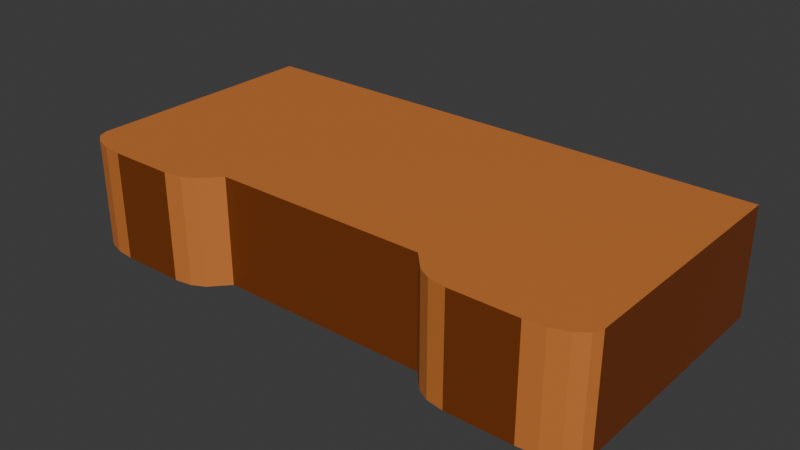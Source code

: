 # Source: Deck.blend  (saved by Blender 4.5.90; exported with 4.5.12 LTS)
import bpy
from mathutils import Matrix  # noqa: F401  (used for matrix-valued properties, if any)

bpy.ops.wm.read_factory_settings(use_empty=True)
scene = bpy.context.scene
scene.name = 'Scene'

# ---- collections
col_collection = bpy.data.collections.new('Collection'); scene.collection.children.link(col_collection)

# ---- materials (node trees are filled in below, after node groups)
mat_wood1 = bpy.data.materials.new('Wood1')
mat_wood1.alpha_threshold = 0.0
mat_wood1.roughness = 0.5
mat_wood1.line_color = (0.0, 0.0, 0.0, 1.0)
mat_wood2 = bpy.data.materials.new('Wood2')

# ---- material node trees
mat_wood1.use_nodes = True; mat_wood1.node_tree.nodes.clear()
_N = mat_wood1.node_tree.nodes; _L = mat_wood1.node_tree.links
n0 = _N.new('ShaderNodeOutputMaterial'); n0.name = 'Material Output'; n0.location = (200, 100)
n1 = _N.new('ShaderNodeBsdfPrincipled'); n1.name = 'Principled BSDF'; n1.location = (-200, 100)
n1.inputs[0].default_value = (0.5995, 0.1863, 0.03951, 1.0)
n1.inputs[3].default_value = 1.45
_L.new(n1.outputs[0], n0.inputs[0])
n0.is_active_output = True
mat_wood2.use_nodes = True; mat_wood2.node_tree.nodes.clear()
_N = mat_wood2.node_tree.nodes; _L = mat_wood2.node_tree.links
n0 = _N.new('ShaderNodeBsdfPrincipled'); n0.name = 'Principled BSDF'; n0.location = (-200, 100)
n0.inputs[0].default_value = (0.1832, 0.03984, 0.004435, 1.0)
n1 = _N.new('ShaderNodeOutputMaterial'); n1.name = 'Material Output'; n1.location = (200, 100)
_L.new(n0.outputs[0], n1.inputs[0])
n1.is_active_output = True

# ---- world
world_world = bpy.data.worlds.new('World'); scene.world = world_world
world_world.use_nodes = True; world_world.node_tree.nodes.clear()
_N = world_world.node_tree.nodes; _L = world_world.node_tree.links
n0 = _N.new('ShaderNodeOutputWorld'); n0.name = 'World Output'; n0.location = (200, 100)
n1 = _N.new('ShaderNodeBackground'); n1.name = 'Background'; n1.location = (-200, 100)
n1.inputs[0].default_value = (0.05088, 0.05088, 0.05088, 1.0)
_L.new(n1.outputs[0], n0.inputs[0])
n0.is_active_output = True
world_world.color = (0.05088, 0.05088, 0.05088)
world_world.sun_shadow_jitter_overblur = 0.0

# ---- meshes
me_cube = bpy.data.meshes.new('Cube')
me_cube.from_pydata([(-5.0, 2.5, 1.0), (-5.0, 2.5, -1.0), (-1.981, -1.986, -1.0), (-1.981, 2.5, -1.0), (-1.981, 2.5, -1.0), (-1.981, -1.986, 1.0), (-1.981, -1.986, -1.0), (-1.981, 2.5, 1.0), (0.0, 2.5, -1.0), (0.0, -1.986, 1.0), (0.0, -1.986, -1.0), (0.0, 2.5, 1.0), (-1.981, 2.5, -1.0), (-1.981, -1.986, 1.0), (-1.981, -1.986, -1.0), (-1.981, 2.5, 1.0), (-2.46, 2.5, -1.0), (-2.46, 2.5, 1.0), (-2.857, -2.5, 1.0), (-2.293, -2.32, 1.0), (-2.46, -2.302, 1.0), (-2.527, -2.447, 1.0), (-2.293, -2.32, -1.0), (-2.857, -2.5, -1.0), (-2.46, -2.302, -1.0), (-2.527, -2.447, -1.0), (-5.0, -2.036, 1.0), (-4.071, -2.5, 1.0), (-4.929, -2.213, 1.0), (-4.728, -2.364, 1.0), (-4.427, -2.465, 1.0), (-4.071, -2.5, -1.0), (-5.0, -2.036, -1.0), (-4.427, -2.465, -1.0), (-4.728, -2.364, -1.0), (-4.929, -2.213, -1.0), (5.0, 2.5, 1.0), (5.0, 2.5, -1.0), (1.981, -1.986, -1.0), (1.981, 2.5, -1.0), (1.981, 2.5, -1.0), (1.981, -1.986, 1.0), (1.981, -1.986, -1.0), (1.981, 2.5, 1.0), (1.981, 2.5, -1.0), (1.981, -1.986, 1.0), (1.981, -1.986, -1.0), (1.981, 2.5, 1.0), (2.46, 2.5, -1.0), (2.46, 2.5, 1.0), (2.857, -2.5, 1.0), (2.293, -2.32, 1.0), (2.46, -2.302, 1.0), (2.527, -2.447, 1.0), (2.293, -2.32, -1.0), (2.857, -2.5, -1.0), (2.46, -2.302, -1.0), (2.527, -2.447, -1.0), (5.0, -2.036, 1.0), (4.071, -2.5, 1.0), (4.929, -2.213, 1.0), (4.728, -2.364, 1.0), (4.427, -2.465, 1.0), (4.071, -2.5, -1.0), (5.0, -2.036, -1.0), (4.427, -2.465, -1.0), (4.728, -2.364, -1.0), (4.929, -2.213, -1.0)], [(3, 2), (39, 38)], [(16, 17, 7, 4), (10, 9, 5, 6), (11, 7, 5, 9), (8, 11, 9, 10), (4, 8, 10, 6), (4, 7, 11, 8), (6, 5, 13, 14), (7, 4, 12, 15), (5, 7, 15, 13), (4, 6, 14, 12), (1, 0, 17, 16), (18, 21, 20), (21, 19, 20), (22, 25, 24), (25, 23, 24), (18, 23, 25, 21), (21, 25, 22, 19), (7, 17, 20, 19, 5), (6, 5, 19, 22), (16, 4, 6, 22, 24), (31, 27, 30, 33), (33, 30, 29, 34), (34, 29, 28, 35), (35, 28, 26, 32), (23, 18, 27, 31), (32, 26, 0, 1), (17, 0, 26, 28, 29, 30, 27, 18, 20), (1, 16, 24, 23, 31, 33, 34, 35, 32), (48, 40, 43, 49), (10, 42, 41, 9), (11, 9, 41, 43), (40, 42, 10, 8), (40, 8, 11, 43), (42, 46, 45, 41), (43, 47, 44, 40), (41, 45, 47, 43), (40, 44, 46, 42), (37, 48, 49, 36), (50, 52, 53), (53, 52, 51), (54, 56, 57), (57, 56, 55), (50, 53, 57, 55), (53, 51, 54, 57), (43, 41, 51, 52, 49), (42, 54, 51, 41), (48, 56, 54, 42, 40), (63, 65, 62, 59), (65, 66, 61, 62), (66, 67, 60, 61), (67, 64, 58, 60), (55, 63, 59, 50), (64, 37, 36, 58), (49, 52, 50, 59, 62, 61, 60, 58, 36), (37, 64, 67, 66, 65, 63, 55, 56, 48)])
me_cube.polygons.foreach_set('material_index', [0, 1, 0, 0, 0, 0, 0, 0, 0, 0, 0, 0, 0, 0, 0, 0, 0, 0, 0, 0, 0, 0, 0, 0, 1, 1, 0, 0, 0, 1, 0, 0, 0, 0, 0, 0, 0, 0, 0, 0, 0, 0, 0, 0, 0, 0, 0, 0, 0, 0, 0, 1, 1, 0, 0])
_uv = me_cube.uv_layers.new(name='UVMap')
_uv.uv.foreach_set('vector', [0.375, 0.3006, 0.625, 0.3006, 0.625, 0.3126, 0.375, 0.3126, 0.375, 0.8743, 0.625, 0.8743, 0.625, 0.9374, 0.375, 0.9374, 0.7493, 0.5, 0.8124, 0.5, 0.8124, 0.75, 0.7493, 0.75, 0.375, 0.3757, 0.7493, 0.5, 0.625, 0.8743, 0.2507, 0.75, 0.1876, 0.5, 0.2507, 0.5, 0.2507, 0.75, 0.1876, 0.75, 0.375, 0.3126, 0.625, 0.3126, 0.625, 0.3757, 0.375, 0.3757, 0.375, 0.9374, 0.625, 0.9374, 0.625, 0.9374, 0.375, 0.9374, 0.625, 0.3126, 0.375, 0.3126, 0.375, 0.3126, 0.625, 0.3126, 0.8124, 0.75, 0.8124, 0.5, 0.8124, 0.5, 0.8124, 0.75, 0.1876, 0.5, 0.1876, 0.75, 0.1876, 0.75, 0.1876, 0.5, 0.375, 0.25, 0.625, 0.25, 0.625, 0.3006, 0.375, 0.3006, 0.8323, 0.75, 0.8244, 0.7474, 0.8244, 0.7401, 0.8244, 0.7474, 0.8244, 0.741, 0.8244, 0.7401, 0.1798, 0.7499, 0.1756, 0.7474, 0.1756, 0.7401, 0.1756, 0.7474, 0.1677, 0.75, 0.1756, 0.7401, 0.625, 0.9573, 0.375, 0.9573, 0.375, 0.9494, 0.625, 0.9494, 0.625, 0.9494, 0.375, 0.9494, 0.375, 0.9452, 0.625, 0.9452, 0.8124, 0.5, 0.8244, 0.5, 0.8244, 0.7401, 0.8202, 0.75, 0.8124, 0.75, 0.375, 0.9374, 0.625, 0.9374, 0.625, 0.9452, 0.375, 0.9452, 0.1756, 0.5, 0.1876, 0.5, 0.1876, 0.75, 0.1798, 0.7499, 0.1756, 0.7401, 0.375, 0.9815, 0.625, 0.9815, 0.625, 0.9886, 0.375, 0.9886, 0.375, 0.9886, 0.625, 0.9886, 0.625, 1.0, 0.375, 1.0, 0.375, 0.0, 0.625, 0.0, 0.625, 0.01433, 0.375, 0.01433, 0.375, 0.01433, 0.625, 0.01433, 0.625, 0.02321, 0.375, 0.02321, 0.375, 0.9573, 0.625, 0.9573, 0.625, 0.9815, 0.375, 0.9815, 0.375, 0.02321, 0.625, 0.02321, 0.625, 0.25, 0.375, 0.25, 0.8244, 0.5, 0.875, 0.5, 0.875, 0.7268, 0.8736, 0.7357, 0.8696, 0.7432, 0.8636, 0.7482, 0.8565, 0.75, 0.8323, 0.75, 0.8244, 0.7401, 0.125, 0.5, 0.1756, 0.5, 0.1756, 0.7401, 0.1677, 0.75, 0.1435, 0.75, 0.1364, 0.7482, 0.1304, 0.7432, 0.1264, 0.7357, 0.125, 0.7268, 0.375, 0.3006, 0.375, 0.3126, 0.625, 0.3126, 0.625, 0.3006, 0.375, 0.8743, 0.375, 0.9374, 0.625, 0.9374, 0.625, 0.8743, 0.7493, 0.5, 0.7493, 0.75, 0.8124, 0.75, 0.8124, 0.5, 0.1876, 0.5, 0.1876, 0.75, 0.2507, 0.75, 0.2507, 0.5, 0.375, 0.3126, 0.375, 0.3757, 0.625, 0.3757, 0.625, 0.3126, 0.375, 0.9374, 0.375, 0.9374, 0.625, 0.9374, 0.625, 0.9374, 0.625, 0.3126, 0.625, 0.3126, 0.375, 0.3126, 0.375, 0.3126, 0.8124, 0.75, 0.8124, 0.75, 0.8124, 0.5, 0.8124, 0.5, 0.1876, 0.5, 0.1876, 0.5, 0.1876, 0.75, 0.1876, 0.75, 0.375, 0.25, 0.375, 0.3006, 0.625, 0.3006, 0.625, 0.25, 0.8323, 0.75, 0.8244, 0.7401, 0.8244, 0.7474, 0.8244, 0.7474, 0.8244, 0.7401, 0.8244, 0.741, 0.1798, 0.7499, 0.1756, 0.7401, 0.1756, 0.7474, 0.1756, 0.7474, 0.1756, 0.7401, 0.1677, 0.75, 0.625, 0.9573, 0.625, 0.9494, 0.375, 0.9494, 0.375, 0.9573, 0.625, 0.9494, 0.625, 0.9452, 0.375, 0.9452, 0.375, 0.9494, 0.8124, 0.5, 0.8124, 0.75, 0.8202, 0.75, 0.8244, 0.7401, 0.8244, 0.5, 0.375, 0.9374, 0.375, 0.9452, 0.625, 0.9452, 0.625, 0.9374, 0.1756, 0.5, 0.1756, 0.7401, 0.1798, 0.7499, 0.1876, 0.75, 0.1876, 0.5, 0.375, 0.9815, 0.375, 0.9886, 0.625, 0.9886, 0.625, 0.9815, 0.375, 0.9886, 0.375, 1.0, 0.625, 1.0, 0.625, 0.9886, 0.375, 0.0, 0.375, 0.01433, 0.625, 0.01433, 0.625, 0.0, 0.375, 0.01433, 0.375, 0.02321, 0.625, 0.02321, 0.625, 0.01433, 0.375, 0.9573, 0.375, 0.9815, 0.625, 0.9815, 0.625, 0.9573, 0.375, 0.02321, 0.375, 0.25, 0.625, 0.25, 0.625, 0.02321, 0.8244, 0.5, 0.8244, 0.7401, 0.8323, 0.75, 0.8565, 0.75, 0.8636, 0.7482, 0.8696, 0.7432, 0.8736, 0.7357, 0.875, 0.7268, 0.875, 0.5, 0.125, 0.5, 0.125, 0.7268, 0.1264, 0.7357, 0.1304, 0.7432, 0.1364, 0.7482, 0.1435, 0.75, 0.1677, 0.75, 0.1756, 0.7401, 0.1756, 0.5])
me_cube.materials.append(mat_wood1)
me_cube.materials.append(mat_wood2)
me_cube.use_mirror_vertex_groups = False
me_cube.update()

# ---- objects
ob_cube = bpy.data.objects.new('Cube', me_cube)

# ---- transforms, parenting, visibility, modifiers, constraints
ob_cube.location = (0.0, 0.0, 1.0)
ob_cube.lock_rotations_4d = False
ob_cube.empty_display_type = 'ARROWS'
ob_cube.lineart.crease_threshold = 0.0

# ---- collection membership
col_collection.objects.link(ob_cube)

# ---- scene / render settings (as saved in the file)
scene.frame_start = 1; scene.frame_end = 250; scene.frame_set(1)
scene.render.engine = 'BLENDER_EEVEE_NEXT'
bpy.context.view_layer.update()

# ---- added for rendering (the .blend has no active camera and no usable light): camera, sun
cam_auto = bpy.data.cameras.new('AutoCamera')
cam_auto.lens = 50.0
cam_auto.sensor_width = 36.0
cam_auto.clip_end = 1000.0
ob_auto_camera = bpy.data.objects.new('AutoCamera', cam_auto)
scene.collection.objects.link(ob_auto_camera)
ob_auto_camera.location = (10.5085, -12.6102, 9.40683)
ob_auto_camera.rotation_euler = (1.09748, -7.21219e-08, 0.694738)
scene.camera = ob_auto_camera
light_auto_sun = bpy.data.lights.new('AutoSun', 'SUN')
light_auto_sun.energy = 3.0
light_auto_sun.angle = 0.0523599
ob_auto_sun = bpy.data.objects.new('AutoSun', light_auto_sun)
scene.collection.objects.link(ob_auto_sun)
ob_auto_sun.rotation_euler = (0.872665, 0.174533, 0.523599)
bpy.context.view_layer.update()
